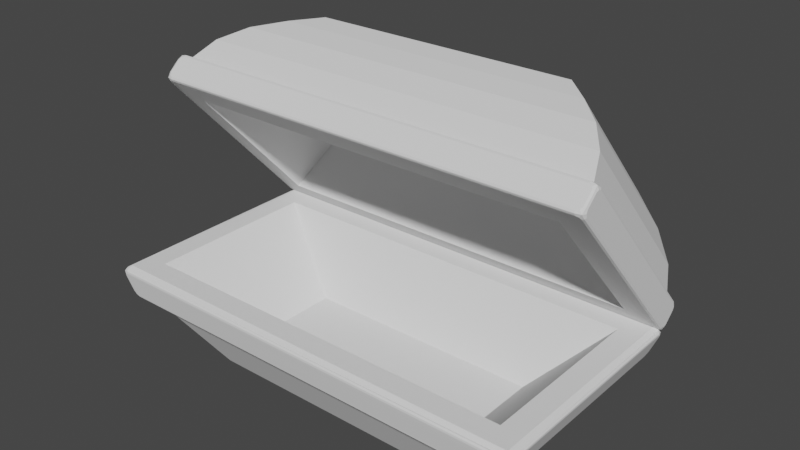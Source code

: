 # Source: LowPolyRunedTresureChest.blend  (saved by Blender 3.3.6; exported with 4.5.12 LTS)
import bpy
from mathutils import Matrix  # noqa: F401  (used for matrix-valued properties, if any)

bpy.ops.wm.read_factory_settings(use_empty=True)
scene = bpy.context.scene
scene.name = 'Scene'

# ---- collections
col_collection = bpy.data.collections.new('Collection'); scene.collection.children.link(col_collection)

# ---- world
world_world = bpy.data.worlds.new('World'); scene.world = world_world
world_world.use_nodes = True; world_world.node_tree.nodes.clear()
_N = world_world.node_tree.nodes; _L = world_world.node_tree.links
n0 = _N.new('ShaderNodeOutputWorld'); n0.name = 'World Output'; n0.location = (300, 300)
n1 = _N.new('ShaderNodeBackground'); n1.name = 'Background'; n1.location = (10, 300)
n1.inputs[0].default_value = (0.05088, 0.05088, 0.05088, 1.0)
_L.new(n1.outputs[0], n0.inputs[0])
n0.is_active_output = True
world_world.color = (0.05088, 0.05088, 0.05088)
world_world.use_sun_shadow = False
world_world.sun_shadow_jitter_overblur = 0.0

# ---- meshes
me_cube_003 = bpy.data.meshes.new('Cube.003')
me_cube_003.from_pydata([(0.7474, -1.244, 2.843), (0.7474, 1.244, 2.843), (1.59, -1.244, 1.915), (1.59, 1.244, 1.915), (-0.2109, -1.799, 2.216), (-0.1516, -1.999, 2.54), (0.06895, -1.904, 2.676), (0.3025, -1.725, 2.766), (0.5341, -1.486, 2.814), (0.5341, 1.486, 2.814), (0.3025, 1.725, 2.766), (0.06895, 1.904, 2.676), (-0.1516, 1.999, 2.54), (-0.2109, 1.799, 2.216), (1.541, 1.486, 1.706), (1.471, 1.725, 1.48), (1.359, 1.904, 1.256), (1.202, 1.999, 1.05), (0.874, 1.799, 1.022), (1.541, -1.486, 1.706), (1.471, -1.725, 1.48), (1.359, -1.904, 1.256), (1.202, -1.999, 1.05), (0.874, -1.799, 1.022), (1.008, -1.999, 0.8737), (-0.3454, -1.999, 2.364), (1.008, 1.999, 0.8737), (-0.3454, 1.999, 2.364), (1.205, -1.622, 1.43), (0.2273, -1.622, 2.507), (1.205, 1.622, 1.43), (0.2273, 1.622, 2.507), (1.375, -1.106, 1.897), (0.7086, -1.106, 2.631), (1.375, 1.106, 1.897), (0.7086, 1.106, 2.631), (-0.3438, -2.044, 2.461), (-0.3734, -2.004, 2.434), (-0.3752, -2.004, 2.397), (-0.3483, -2.044, 2.368), (-0.3288, -2.07, 2.385), (-0.3261, -2.07, 2.442), (-0.3648, -2.032, 2.442), (-0.3701, -2.054, 2.416), (-0.382, -2.004, 2.416), (-0.3673, -2.032, 2.389), (-0.3426, -2.062, 2.373), (-0.3391, -2.07, 2.414), (-0.3386, -2.062, 2.456), (-0.2186, -2.004, 2.575), (-0.2482, -2.044, 2.548), (-0.2305, -2.07, 2.529), (-0.174, -2.07, 2.526), (-0.1545, -2.044, 2.544), (-0.1814, -2.004, 2.573), (-0.2273, -2.032, 2.567), (-0.2002, -2.054, 2.57), (-0.243, -2.062, 2.542), (-0.2017, -2.07, 2.539), (-0.1602, -2.062, 2.538), (-0.1735, -2.032, 2.565), (-0.1996, -2.004, 2.582), (-0.2482, 2.044, 2.548), (-0.2186, 2.004, 2.575), (-0.1814, 2.004, 2.573), (-0.1545, 2.044, 2.544), (-0.174, 2.07, 2.526), (-0.2305, 2.07, 2.529), (-0.2273, 2.032, 2.567), (-0.2002, 2.054, 2.57), (-0.1996, 2.004, 2.582), (-0.1735, 2.032, 2.565), (-0.1602, 2.062, 2.538), (-0.2017, 2.07, 2.539), (-0.243, 2.062, 2.542), (-0.3734, 2.004, 2.434), (-0.3438, 2.044, 2.461), (-0.3261, 2.07, 2.442), (-0.3288, 2.07, 2.385), (-0.3483, 2.044, 2.368), (-0.3752, 2.004, 2.397), (-0.3648, 2.032, 2.442), (-0.3701, 2.054, 2.416), (-0.3386, 2.062, 2.456), (-0.3391, 2.07, 2.414), (-0.3426, 2.062, 2.373), (-0.3673, 2.032, 2.389), (-0.382, 2.004, 2.416), (1.183, 2.07, 0.9723), (1.186, 2.07, 1.029), (1.205, 2.044, 1.047), (1.232, 2.004, 1.017), (1.23, 2.004, 0.9796), (1.201, 2.044, 0.9527), (1.196, 2.07, 1.0), (1.227, 2.054, 0.9985), (1.2, 2.062, 1.041), (1.224, 2.032, 1.026), (1.239, 2.004, 0.9979), (1.222, 2.032, 0.9718), (1.196, 2.062, 0.9585), (1.031, 2.07, 0.8882), (1.087, 2.07, 0.8855), (1.105, 2.044, 0.8659), (1.076, 2.004, 0.8391), (1.038, 2.004, 0.8408), (1.011, 2.044, 0.8705), (1.059, 2.07, 0.8751), (1.057, 2.054, 0.8442), (1.1, 2.062, 0.8717), (1.084, 2.032, 0.8469), (1.057, 2.004, 0.8322), (1.03, 2.032, 0.8495), (1.017, 2.062, 0.8756), (1.201, -2.044, 0.9527), (1.23, -2.004, 0.9796), (1.232, -2.004, 1.017), (1.205, -2.044, 1.047), (1.186, -2.07, 1.029), (1.183, -2.07, 0.9723), (1.222, -2.032, 0.9718), (1.227, -2.054, 0.9985), (1.239, -2.004, 0.9979), (1.224, -2.032, 1.026), (1.2, -2.062, 1.041), (1.196, -2.07, 1.0), (1.196, -2.062, 0.9585), (1.076, -2.004, 0.8391), (1.105, -2.044, 0.8659), (1.087, -2.07, 0.8855), (1.031, -2.07, 0.8882), (1.011, -2.044, 0.8705), (1.038, -2.004, 0.8408), (1.084, -2.032, 0.8469), (1.057, -2.054, 0.8442), (1.1, -2.062, 0.8717), (1.059, -2.07, 0.8751), (1.017, -2.062, 0.8756), (1.03, -2.032, 0.8495), (1.057, -2.004, 0.8322), (1.012, 1.165, 0.9066), (1.086, 1.165, 0.9741), (1.079, 1.165, 0.8328), (1.153, 1.165, 0.9002), (1.012, 0.7856, 0.9066), (1.086, 0.7856, 0.9741), (1.079, 0.7856, 0.8328), (1.153, 0.7856, 0.9002), (1.051, -0.7776, 0.8894), (1.124, -0.7776, 0.9569), (1.118, -0.7776, 0.8156), (1.192, -0.7776, 0.883), (1.051, -1.157, 0.8894), (1.124, -1.157, 0.9569), (1.118, -1.157, 0.8156), (1.192, -1.157, 0.883), (1.011, 1.165, 0.9056), (1.083, 1.165, 0.9749), (1.08, 1.165, 0.8335), (1.152, 1.165, 0.9027), (1.01, 0.7858, 0.9068), (1.083, 0.786, 0.976), (1.08, 0.7855, 0.8346), (1.152, 0.7857, 0.9038), (0.8364, -0.8042, 2.685), (1.177, -1.147, 2.31), (1.156, -0.7118, 2.333), (1.278, -0.521, 2.198), (1.44, -0.967, 2.02), (1.456, -0.857, 2.003), (1.244, -0.256, 2.236), (1.127, -0.6338, 2.365), (1.109, -0.9802, 2.385), (0.8676, -0.788, 2.65), (0.8431, -0.5952, 2.677), (0.8543, -0.01458, 2.665), (0.9046, -0.1693, 2.61), (1.07, -0.08952, 2.427), (1.12, 0.07766, 2.373), (1.33, 0.06318, 2.142), (1.416, -0.1887, 2.047), (1.332, 0.2214, 2.139), (1.071, 0.1696, 2.427), (1.018, 0.4322, 2.484), (0.8921, 0.459, 2.624), (0.8626, 0.3129, 2.656), (0.9364, 0.4035, 2.575), (1.034, 0.2589, 2.467), (1.04, -0.02471, 2.46), (0.9157, -0.09684, 2.597), (0.9481, 0.9326, 2.621), (0.9198, 0.8238, 2.653), (1.273, 0.5376, 2.263), (1.423, 0.5874, 2.098), (1.377, 0.8629, 2.15), (1.252, 0.8957, 2.287), (1.219, 0.777, 2.323), (1.215, 1.052, 2.327), (1.27, 0.9653, 2.267), (1.469, 0.9703, 2.048), (1.496, 0.4415, 2.018), (1.177, 0.4523, 2.369), (0.854, 0.8073, 2.725), (0.8765, 0.9637, 2.7), (0.8334, 1.052, 2.748), (1.03, 0.9813, 2.532), (0.8596, -0.809, 2.719), (1.213, -1.166, 2.329), (1.192, -0.7153, 2.352), (1.306, -0.5369, 2.227), (1.473, -0.9939, 2.044), (1.492, -0.8556, 2.022), (1.273, -0.2348, 2.263), (1.15, -0.6314, 2.399), (1.133, -0.9651, 2.418), (0.9029, -0.7819, 2.671), (0.869, -0.5152, 2.708), (0.8427, 0.067, 2.737), (0.9273, -0.1932, 2.644), (1.11, -0.1055, 2.443), (1.158, 0.05744, 2.391), (1.351, 0.04411, 2.178), (1.502, -0.3983, 2.011), (1.371, 0.2431, 2.156), (1.11, 0.1913, 2.443), (1.058, 0.4499, 2.5), (0.9123, 0.4809, 2.661), (0.8671, 0.2566, 2.71), (0.9652, 0.377, 2.603), (1.051, 0.2504, 2.508), (1.056, -0.01146, 2.502), (0.9481, -0.07416, 2.621), (0.8618, 0.9683, 2.657), (0.8398, 0.8161, 2.681), (1.152, 0.4729, 2.337), (1.452, 0.4627, 2.008), (1.426, 0.9493, 2.035), (1.234, 0.9444, 2.247), (1.2, 0.9981, 2.284), (1.202, 0.8767, 2.282), (1.214, 0.919, 2.269), (1.358, 0.8809, 2.11), (1.411, 0.5718, 2.052), (1.242, 0.5157, 2.238), (0.8728, 0.8143, 2.645), (0.9077, 0.9484, 2.606), (0.9546, 0.9764, 2.555), (0.8372, 1.019, 2.684)], [], [(8, 0, 1, 9), (9, 1, 3, 14), (14, 3, 2, 19), (19, 2, 0, 8), (3, 1, 204, 205, 190, 191, 192, 193, 194, 195, 196, 197, 198, 199, 200, 223, 222, 2), (25, 24, 138, 131, 39, 45), (22, 21, 6, 5), (21, 20, 7, 6), (20, 19, 8, 7), (24, 26, 112, 105, 132, 138), (17, 16, 21, 22), (16, 15, 20, 21), (15, 14, 19, 20), (104, 110, 103, 93, 99, 92, 115, 120, 114, 128, 133, 127), (12, 11, 16, 17), (11, 10, 15, 16), (10, 9, 14, 15), (78, 84, 77, 67, 73, 66, 89, 94, 88, 102, 107, 101), (5, 6, 11, 12), (6, 7, 10, 11), (7, 8, 9, 10), (4, 13, 31, 29), (4, 23, 24, 25), (23, 18, 26, 24), (18, 13, 27, 26), (13, 4, 25, 27), (31, 30, 34, 35), (18, 23, 28, 30), (13, 18, 30, 31), (23, 4, 29, 28), (32, 33, 35, 34), (28, 29, 33, 32), (29, 31, 35, 33), (30, 28, 32, 34), (27, 25, 45, 38, 80, 86), (17, 22, 123, 116, 91, 97), (12, 17, 97, 90, 65, 71), (130, 136, 129, 119, 125, 118, 52, 58, 51, 41, 47, 40), (26, 27, 86, 79, 106, 112), (5, 12, 71, 64, 54, 60), (22, 5, 60, 53, 117, 123), (36, 42, 43, 48), (37, 44, 43, 42), (38, 45, 43, 44), (39, 46, 43, 45), (40, 47, 43, 46), (41, 48, 43, 47), (49, 55, 56, 61), (50, 57, 56, 55), (51, 58, 56, 57), (52, 59, 56, 58), (53, 60, 56, 59), (54, 61, 56, 60), (62, 68, 69, 74), (63, 70, 69, 68), (64, 71, 69, 70), (65, 72, 69, 71), (66, 73, 69, 72), (67, 74, 69, 73), (75, 81, 82, 87), (76, 83, 82, 81), (77, 84, 82, 83), (78, 85, 82, 84), (79, 86, 82, 85), (80, 87, 82, 86), (88, 94, 95, 100), (89, 96, 95, 94), (90, 97, 95, 96), (91, 98, 95, 97), (92, 99, 95, 98), (93, 100, 95, 99), (101, 107, 108, 113), (102, 109, 108, 107), (103, 110, 108, 109), (104, 111, 108, 110), (105, 112, 108, 111), (106, 113, 108, 112), (114, 120, 121, 126), (115, 122, 121, 120), (116, 123, 121, 122), (117, 124, 121, 123), (118, 125, 121, 124), (119, 126, 121, 125), (127, 133, 134, 139), (128, 135, 134, 133), (129, 136, 134, 135), (130, 137, 134, 136), (131, 138, 134, 137), (132, 139, 134, 138), (41, 51, 57, 48), (48, 57, 50, 36), (67, 77, 83, 74), (74, 83, 76, 62), (93, 103, 109, 100), (100, 109, 102, 88), (119, 129, 135, 126), (126, 135, 128, 114), (130, 40, 46, 137), (137, 46, 39, 131), (117, 53, 59, 124), (124, 59, 52, 118), (104, 127, 139, 111), (111, 139, 132, 105), (91, 116, 122, 98), (98, 122, 115, 92), (78, 101, 113, 85), (85, 113, 106, 79), (65, 90, 96, 72), (72, 96, 89, 66), (37, 75, 87, 44), (44, 87, 80, 38), (54, 64, 70, 61), (61, 70, 63, 49), (37, 42, 36, 50, 55, 49, 63, 68, 62, 76, 81, 75), (140, 141, 143, 142), (142, 143, 147, 146), (146, 147, 145, 144), (144, 145, 141, 140), (142, 146, 144, 140), (147, 143, 141, 145), (148, 149, 151, 150), (150, 151, 155, 154), (154, 155, 153, 152), (152, 153, 149, 148), (150, 154, 152, 148), (155, 151, 149, 153), (156, 157, 159, 158), (158, 159, 163, 162), (162, 163, 161, 160), (160, 161, 157, 156), (158, 162, 160, 156), (163, 159, 157, 161), (2, 222, 221, 212, 211, 210, 209, 208, 207), (165, 166, 167, 168, 169, 170, 171, 172, 173, 174, 164), (206, 216, 215, 214, 213, 212, 221, 220, 219, 218, 217, 231, 230, 229, 228, 227, 226, 225, 224, 223, 200, 201, 202, 203, 204, 1, 0, 2, 207), (232, 233, 234, 235, 236, 237, 238, 239, 240, 241, 242, 243, 244, 245, 246, 247), (182, 183, 184, 185, 186, 187, 188, 189, 175, 176, 177, 178, 179, 180, 181), (165, 164, 206, 207), (166, 165, 207, 208), (167, 166, 208, 209), (168, 167, 209, 210), (169, 168, 210, 211), (170, 169, 211, 212), (171, 170, 212, 213), (172, 171, 213, 214), (173, 172, 214, 215), (174, 173, 215, 216), (164, 174, 216, 206), (176, 175, 217, 218), (177, 176, 218, 219), (178, 177, 219, 220), (179, 178, 220, 221), (180, 179, 221, 222), (181, 180, 222, 223), (182, 181, 223, 224), (183, 182, 224, 225), (184, 183, 225, 226), (185, 184, 226, 227), (186, 185, 227, 228), (187, 186, 228, 229), (188, 187, 229, 230), (189, 188, 230, 231), (175, 189, 231, 217), (203, 202, 233, 232), (202, 201, 234, 233), (201, 200, 235, 234), (200, 199, 236, 235), (199, 198, 237, 236), (198, 197, 238, 237), (197, 196, 239, 238), (196, 195, 240, 239), (195, 194, 241, 240), (194, 193, 242, 241), (193, 192, 243, 242), (192, 191, 244, 243), (191, 190, 245, 244), (190, 205, 246, 245), (205, 204, 247, 246), (204, 203, 232, 247)])
_uv = me_cube_003.uv_layers.new(name='UVMap')
_uv.uv.foreach_set('vector', [0.5972, 0.0, 0.625, 0.0, 0.625, 0.25, 0.5972, 0.25, 0.5972, 0.25, 0.625, 0.25, 0.625, 0.5, 0.5972, 0.5, 0.5972, 0.5, 0.625, 0.5, 0.625, 0.75, 0.5972, 0.75, 0.5972, 0.75, 0.625, 0.75, 0.625, 1.0, 0.5972, 1.0, 0.625, 0.5, 0.875, 0.5, 0.8515, 0.5152, 0.7933, 0.5223, 0.8174, 0.5272, 0.8258, 0.5381, 0.7209, 0.5669, 0.6764, 0.5618, 0.6903, 0.5342, 0.7272, 0.5309, 0.737, 0.5428, 0.7381, 0.5152, 0.7221, 0.5239, 0.663, 0.5234, 0.6548, 0.5765, 0.6921, 0.5964, 0.6531, 0.6609, 0.625, 0.75, 0.4861, 0.0, 0.4861, 0.75, 0.4861, 0.75, 0.4861, 0.7359, 0.4861, 0.01406, 0.4861, 0.0, 0.5139, 0.75, 0.5417, 0.75, 0.5417, 1.0, 0.5139, 1.0, 0.5417, 0.75, 0.5694, 0.75, 0.5694, 1.0, 0.5417, 1.0, 0.5694, 0.75, 0.5972, 0.75, 0.5972, 1.0, 0.5694, 1.0, 0.4861, 0.75, 0.4861, 0.5, 0.4861, 0.5, 0.4861, 0.5024, 0.4861, 0.7476, 0.4861, 0.75, 0.5139, 0.5, 0.5417, 0.5, 0.5417, 0.75, 0.5139, 0.75, 0.5417, 0.5, 0.5694, 0.5, 0.5694, 0.75, 0.5417, 0.75, 0.5694, 0.5, 0.5972, 0.5, 0.5972, 0.75, 0.5694, 0.75, 0.4889, 0.504, 0.4902, 0.5023, 0.4932, 0.5016, 0.5068, 0.5016, 0.5098, 0.5023, 0.5111, 0.504, 0.5111, 0.746, 0.5098, 0.7477, 0.5068, 0.7484, 0.4932, 0.7484, 0.4902, 0.7477, 0.4889, 0.746, 0.5139, 0.25, 0.5417, 0.25, 0.5417, 0.5, 0.5139, 0.5, 0.5417, 0.25, 0.5694, 0.25, 0.5694, 0.5, 0.5417, 0.5, 0.5694, 0.25, 0.5972, 0.25, 0.5972, 0.5, 0.5694, 0.5, 0.4889, 0.2577, 0.4902, 0.2544, 0.4932, 0.2531, 0.5068, 0.2531, 0.5098, 0.2544, 0.5111, 0.2577, 0.5111, 0.4923, 0.5098, 0.4956, 0.5068, 0.4969, 0.4932, 0.4969, 0.4902, 0.4956, 0.4889, 0.4923, 0.5139, 0.0, 0.5417, 0.0, 0.5417, 0.25, 0.5139, 0.25, 0.5417, 0.0, 0.5694, 0.0, 0.5694, 0.25, 0.5417, 0.25, 0.5694, 0.0, 0.5972, 0.0, 0.5972, 0.25, 0.5694, 0.25, 0.4861, 0.08053, 0.4861, 0.2688, 0.4861, 0.2688, 0.4861, 0.08053, 0.4861, 0.08053, 0.4861, 0.6695, 0.4861, 0.75, 0.4861, 0.0, 0.4861, 0.6695, 0.4861, 0.4812, 0.4861, 0.5, 0.4861, 0.75, 0.4861, 0.4812, 0.4861, 0.2688, 0.4861, 0.25, 0.4861, 0.5, 0.4861, 0.2688, 0.4861, 0.08053, 0.4861, 0.0, 0.4861, 0.25, 0.4861, 0.2688, 0.4861, 0.4812, 0.4861, 0.4812, 0.4861, 0.2688, 0.4861, 0.4812, 0.4861, 0.6695, 0.4861, 0.6695, 0.4861, 0.4812, 0.4861, 0.2688, 0.4861, 0.4812, 0.4861, 0.4812, 0.4861, 0.2688, 0.4861, 0.6695, 0.4861, 0.08053, 0.4861, 0.08053, 0.4861, 0.6695, 0.4861, 0.6695, 0.4861, 0.08053, 0.4861, 0.2688, 0.4861, 0.4812, 0.4861, 0.6695, 0.4861, 0.08053, 0.4861, 0.08053, 0.4861, 0.6695, 0.4861, 0.08053, 0.4861, 0.2688, 0.4861, 0.2688, 0.4861, 0.08053, 0.4861, 0.4812, 0.4861, 0.6695, 0.4861, 0.6695, 0.4861, 0.4812, 0.4861, 0.25, 0.4861, 0.0, 0.4861, 0.0, 0.4861, 0.002428, 0.4861, 0.2476, 0.4861, 0.25, 0.5139, 0.5, 0.5139, 0.75, 0.5139, 0.75, 0.5139, 0.7476, 0.5139, 0.5024, 0.5139, 0.5, 0.5139, 0.25, 0.5139, 0.5, 0.5139, 0.5, 0.5139, 0.4953, 0.5139, 0.2547, 0.5139, 0.25, 0.4889, 0.7577, 0.4902, 0.7544, 0.4932, 0.7531, 0.5068, 0.7531, 0.5098, 0.7544, 0.5111, 0.7577, 0.5111, 0.9923, 0.5098, 0.9956, 0.5068, 0.9969, 0.4932, 0.9969, 0.4902, 0.9956, 0.4889, 0.9923, 0.4861, 0.5, 0.4861, 0.25, 0.4861, 0.25, 0.4861, 0.2547, 0.4861, 0.4953, 0.4861, 0.5, 0.5139, 0.0, 0.5139, 0.25, 0.5139, 0.25, 0.5139, 0.2476, 0.5139, 0.002428, 0.5139, 0.0, 0.5139, 0.75, 0.5139, 1.0, 0.5139, 1.0, 0.5139, 0.9953, 0.5139, 0.7547, 0.5139, 0.75, 0.4932, 1.0, 0.4902, 1.0, 0.4878, 1.0, 0.4932, 1.0, 0.4889, 0.004008, 0.4861, 0.004008, 0.4861, 0.0009778, 0.4902, 0.0023, 0.4861, 0.004008, 0.4861, 0.0023, 0.4861, 0.0009778, 0.4861, 0.004008, 0.4861, 0.01406, 0.4861, 0.0231, 0.4861, 0.005636, 0.4861, 0.0, 0.4861, 0.0231, 0.4861, 0.01325, 0.4861, 0.005636, 0.4861, 0.0231, 0.4932, 0.9969, 0.4932, 1.0, 0.4878, 1.0, 0.4902, 0.9956, 0.5139, 0.004008, 0.5139, 0.0023, 0.5139, 0.0009778, 0.5139, 0.004008, 0.5068, 0.001592, 0.5068, 0.0, 0.5122, 0.0, 0.5098, 0.0023, 0.5068, 0.0, 0.5098, 0.0, 0.5122, 0.0, 0.5068, 0.0, 0.5111, 0.9923, 0.5139, 0.9923, 0.5139, 0.9981, 0.5098, 0.9956, 0.5139, 0.9923, 0.5139, 0.9956, 0.5139, 0.9981, 0.5139, 0.9923, 0.5139, 0.002428, 0.5139, 0.004008, 0.5139, 0.0009778, 0.5139, 0.0, 0.5068, 0.25, 0.5098, 0.25, 0.5133, 0.2503, 0.5068, 0.25, 0.5111, 0.246, 0.5139, 0.246, 0.5133, 0.2503, 0.5098, 0.2477, 0.5139, 0.246, 0.5139, 0.2477, 0.5133, 0.2503, 0.5139, 0.246, 0.5139, 0.2547, 0.5139, 0.2577, 0.5133, 0.2503, 0.5139, 0.25, 0.5139, 0.2577, 0.5139, 0.2544, 0.5133, 0.2503, 0.5139, 0.2577, 0.5068, 0.2531, 0.5068, 0.25, 0.5133, 0.2503, 0.5098, 0.2544, 0.4861, 0.246, 0.4861, 0.2477, 0.4867, 0.2503, 0.4861, 0.246, 0.4932, 0.2484, 0.4932, 0.25, 0.4867, 0.2503, 0.4902, 0.2477, 0.4932, 0.25, 0.4902, 0.25, 0.4867, 0.2503, 0.4932, 0.25, 0.4889, 0.2577, 0.4861, 0.2577, 0.4867, 0.2503, 0.4902, 0.2544, 0.4861, 0.2577, 0.4861, 0.2544, 0.4867, 0.2503, 0.4861, 0.2577, 0.4861, 0.2476, 0.4861, 0.246, 0.4867, 0.2503, 0.4861, 0.25, 0.5068, 0.5, 0.5098, 0.5, 0.5133, 0.4997, 0.5068, 0.5, 0.5111, 0.4923, 0.5139, 0.4923, 0.5133, 0.4997, 0.5098, 0.4956, 0.5139, 0.4923, 0.5139, 0.4956, 0.5133, 0.4997, 0.5139, 0.4923, 0.5139, 0.5024, 0.5139, 0.504, 0.5133, 0.4997, 0.5139, 0.5, 0.5139, 0.504, 0.5139, 0.5023, 0.5133, 0.4997, 0.5139, 0.504, 0.5068, 0.5016, 0.5068, 0.5, 0.5133, 0.4997, 0.5098, 0.5023, 0.4861, 0.4923, 0.4861, 0.4956, 0.4867, 0.4997, 0.4861, 0.4923, 0.4932, 0.4969, 0.4932, 0.5, 0.4867, 0.4997, 0.4902, 0.4956, 0.4932, 0.5, 0.4902, 0.5, 0.4867, 0.4997, 0.4932, 0.5, 0.4889, 0.504, 0.4861, 0.504, 0.4867, 0.4997, 0.4902, 0.5023, 0.4861, 0.504, 0.4861, 0.5023, 0.4867, 0.4997, 0.4861, 0.504, 0.4861, 0.4953, 0.4861, 0.4923, 0.4867, 0.4997, 0.4861, 0.5, 0.5068, 0.75, 0.5098, 0.75, 0.5133, 0.7503, 0.5068, 0.75, 0.5111, 0.746, 0.5139, 0.746, 0.5133, 0.7503, 0.5098, 0.7477, 0.5139, 0.746, 0.5139, 0.7477, 0.5133, 0.7503, 0.5139, 0.746, 0.5139, 0.7547, 0.5139, 0.7577, 0.5133, 0.7503, 0.5139, 0.75, 0.5139, 0.7577, 0.5139, 0.7544, 0.5133, 0.7503, 0.5139, 0.7577, 0.5068, 0.7531, 0.5068, 0.75, 0.5133, 0.7503, 0.5098, 0.7544, 0.4861, 0.746, 0.4861, 0.7477, 0.4867, 0.7503, 0.4861, 0.746, 0.4932, 0.7484, 0.4932, 0.75, 0.4867, 0.7503, 0.4902, 0.7477, 0.4932, 0.75, 0.4902, 0.75, 0.4867, 0.7503, 0.4932, 0.75, 0.4889, 0.7577, 0.4861, 0.7577, 0.4867, 0.7503, 0.4902, 0.7544, 0.4861, 0.7577, 0.4861, 0.7544, 0.4867, 0.7503, 0.4861, 0.7577, 0.4861, 0.7476, 0.4861, 0.746, 0.4867, 0.7503, 0.4861, 0.75, 0.4932, 0.9969, 0.5068, 0.9969, 0.5068, 1.0, 0.4932, 1.0, 0.4932, 0.0, 0.5068, 0.0, 0.5068, 0.001592, 0.4932, 0.001592, 0.5068, 0.2531, 0.4932, 0.2531, 0.4932, 0.25, 0.5068, 0.25, 0.5068, 0.25, 0.4932, 0.25, 0.4932, 0.2484, 0.5068, 0.2484, 0.5068, 0.5016, 0.4932, 0.5016, 0.4932, 0.5, 0.5068, 0.5, 0.5068, 0.5, 0.4932, 0.5, 0.4932, 0.4969, 0.5068, 0.4969, 0.5068, 0.7531, 0.4932, 0.7531, 0.4932, 0.75, 0.5068, 0.75, 0.5068, 0.75, 0.4932, 0.75, 0.4932, 0.7484, 0.5068, 0.7484, 0.4889, 0.7577, 0.4889, 0.9923, 0.4861, 0.9923, 0.4861, 0.7577, 0.4861, 0.7269, 0.4861, 0.0231, 0.4861, 0.01406, 0.4861, 0.7359, 0.5139, 0.7547, 0.5139, 0.9953, 0.5139, 0.9923, 0.5139, 0.7577, 0.5139, 0.7577, 0.5139, 0.9923, 0.5111, 0.9923, 0.5111, 0.7577, 0.4889, 0.504, 0.4889, 0.746, 0.4861, 0.746, 0.4861, 0.504, 0.4861, 0.504, 0.4861, 0.746, 0.4861, 0.7476, 0.4861, 0.5024, 0.5139, 0.5024, 0.5139, 0.7476, 0.5139, 0.746, 0.5139, 0.504, 0.5139, 0.504, 0.5139, 0.746, 0.5111, 0.746, 0.5111, 0.504, 0.4889, 0.2577, 0.4889, 0.4923, 0.4861, 0.4923, 0.4861, 0.2577, 0.4861, 0.2577, 0.4861, 0.4923, 0.4861, 0.4953, 0.4861, 0.2547, 0.5139, 0.2547, 0.5139, 0.4953, 0.5139, 0.4923, 0.5139, 0.2577, 0.5139, 0.2577, 0.5139, 0.4923, 0.5111, 0.4923, 0.5111, 0.2577, 0.4889, 0.004008, 0.4889, 0.246, 0.4861, 0.246, 0.4861, 0.004008, 0.4861, 0.004008, 0.4861, 0.246, 0.4861, 0.2476, 0.4861, 0.002428, 0.5139, 0.002428, 0.5139, 0.2476, 0.5139, 0.246, 0.5139, 0.004008, 0.5139, 0.004008, 0.5139, 0.246, 0.5111, 0.246, 0.5111, 0.004008, 0.4889, 0.004008, 0.4902, 0.0023, 0.4932, 0.001592, 0.5068, 0.001592, 0.5098, 0.0023, 0.5111, 0.004008, 0.5111, 0.246, 0.5098, 0.2477, 0.5068, 0.2484, 0.4932, 0.2484, 0.4902, 0.2477, 0.4889, 0.246, 0.375, 0.0, 0.625, 0.0, 0.625, 0.25, 0.375, 0.25, 0.375, 0.25, 0.625, 0.25, 0.625, 0.5, 0.375, 0.5, 0.375, 0.5, 0.625, 0.5, 0.625, 0.75, 0.375, 0.75, 0.375, 0.75, 0.625, 0.75, 0.625, 1.0, 0.375, 1.0, 0.125, 0.5, 0.375, 0.5, 0.375, 0.75, 0.125, 0.75, 0.625, 0.5, 0.875, 0.5, 0.875, 0.75, 0.625, 0.75, 0.375, 0.0, 0.625, 0.0, 0.625, 0.25, 0.375, 0.25, 0.375, 0.25, 0.625, 0.25, 0.625, 0.5, 0.375, 0.5, 0.375, 0.5, 0.625, 0.5, 0.625, 0.75, 0.375, 0.75, 0.375, 0.75, 0.625, 0.75, 0.625, 1.0, 0.375, 1.0, 0.125, 0.5, 0.375, 0.5, 0.375, 0.75, 0.125, 0.75, 0.625, 0.5, 0.875, 0.5, 0.875, 0.75, 0.625, 0.75, 0.375, 0.0, 0.625, 0.0, 0.625, 0.25, 0.375, 0.25, 0.375, 0.25, 0.625, 0.25, 0.625, 0.5, 0.375, 0.5, 0.375, 0.5, 0.625, 0.5, 0.625, 0.75, 0.375, 0.75, 0.375, 0.75, 0.625, 0.75, 0.625, 1.0, 0.375, 1.0, 0.125, 0.5, 0.375, 0.5, 0.375, 0.75, 0.125, 0.75, 0.625, 0.5, 0.875, 0.5, 0.875, 0.75, 0.625, 0.75, 0.625, 0.75, 0.6531, 0.6609, 0.6979, 0.6164, 0.7209, 0.6444, 0.656, 0.7068, 0.6618, 0.7207, 0.7111, 0.6748, 0.745, 0.6927, 0.7387, 0.7379, 0.7408, 0.7361, 0.7469, 0.6924, 0.7107, 0.6732, 0.6626, 0.718, 0.658, 0.7069, 0.7208, 0.6466, 0.7557, 0.6845, 0.761, 0.7193, 0.8325, 0.7, 0.8398, 0.6806, 0.8418, 0.7016, 0.8437, 0.7021, 0.8409, 0.6726, 0.8309, 0.6994, 0.7626, 0.7178, 0.7575, 0.6843, 0.7209, 0.6444, 0.6979, 0.6164, 0.7553, 0.6151, 0.7695, 0.6315, 0.8236, 0.6403, 0.8487, 0.6141, 0.8174, 0.6283, 0.7853, 0.622, 0.787, 0.5957, 0.8124, 0.583, 0.8415, 0.5951, 0.8281, 0.5726, 0.7848, 0.5757, 0.7695, 0.6016, 0.6921, 0.5964, 0.6548, 0.5765, 0.7496, 0.5754, 0.8454, 0.5398, 0.8387, 0.5241, 0.8515, 0.5152, 0.875, 0.5, 0.875, 0.75, 0.625, 0.75, 0.7387, 0.7379, 0.8343, 0.5236, 0.8408, 0.5389, 0.7482, 0.5734, 0.6593, 0.5744, 0.6668, 0.5255, 0.7238, 0.526, 0.7338, 0.5206, 0.7333, 0.5328, 0.7298, 0.5285, 0.687, 0.5324, 0.6714, 0.5634, 0.7215, 0.569, 0.831, 0.5391, 0.8206, 0.5256, 0.8067, 0.5228, 0.8416, 0.5185, 0.7723, 0.6038, 0.7878, 0.5774, 0.8253, 0.5747, 0.834, 0.5894, 0.8121, 0.5803, 0.7832, 0.5949, 0.7813, 0.6233, 0.8183, 0.6306, 0.8365, 0.6223, 0.8216, 0.6379, 0.7724, 0.6298, 0.7578, 0.6131, 0.6954, 0.6145, 0.6699, 0.6398, 0.6948, 0.5986, 0.7408, 0.7361, 0.8418, 0.7016, 0.8437, 0.7021, 0.7387, 0.7379, 0.7469, 0.6924, 0.7408, 0.7361, 0.7387, 0.7379, 0.745, 0.6927, 0.7107, 0.6732, 0.7469, 0.6924, 0.745, 0.6927, 0.7111, 0.6748, 0.6626, 0.718, 0.7107, 0.6732, 0.7111, 0.6748, 0.6618, 0.7207, 0.658, 0.7069, 0.6626, 0.718, 0.6618, 0.7207, 0.656, 0.7068, 0.7208, 0.6466, 0.658, 0.7069, 0.656, 0.7068, 0.7209, 0.6444, 0.7557, 0.6845, 0.7208, 0.6466, 0.7209, 0.6444, 0.7575, 0.6843, 0.761, 0.7193, 0.7557, 0.6845, 0.7575, 0.6843, 0.7626, 0.7178, 0.8325, 0.7, 0.761, 0.7193, 0.7626, 0.7178, 0.8309, 0.6994, 0.8398, 0.6806, 0.8325, 0.7, 0.8309, 0.6994, 0.8409, 0.6726, 0.8418, 0.7016, 0.8398, 0.6806, 0.8409, 0.6726, 0.8437, 0.7021, 0.8216, 0.6379, 0.8365, 0.6223, 0.8487, 0.6141, 0.8236, 0.6403, 0.7724, 0.6298, 0.8216, 0.6379, 0.8236, 0.6403, 0.7695, 0.6315, 0.7578, 0.6131, 0.7724, 0.6298, 0.7695, 0.6315, 0.7553, 0.6151, 0.6954, 0.6145, 0.7578, 0.6131, 0.7553, 0.6151, 0.6979, 0.6164, 0.6699, 0.6398, 0.6954, 0.6145, 0.6979, 0.6164, 0.6531, 0.6609, 0.6948, 0.5986, 0.6699, 0.6398, 0.6531, 0.6609, 0.6921, 0.5964, 0.7723, 0.6038, 0.6948, 0.5986, 0.6921, 0.5964, 0.7695, 0.6016, 0.7878, 0.5774, 0.7723, 0.6038, 0.7695, 0.6016, 0.7848, 0.5757, 0.8253, 0.5747, 0.7878, 0.5774, 0.7848, 0.5757, 0.8281, 0.5726, 0.834, 0.5894, 0.8253, 0.5747, 0.8281, 0.5726, 0.8415, 0.5951, 0.8121, 0.5803, 0.834, 0.5894, 0.8415, 0.5951, 0.8124, 0.583, 0.7832, 0.5949, 0.8121, 0.5803, 0.8124, 0.583, 0.787, 0.5957, 0.7813, 0.6233, 0.7832, 0.5949, 0.787, 0.5957, 0.7853, 0.622, 0.8183, 0.6306, 0.7813, 0.6233, 0.7853, 0.622, 0.8174, 0.6283, 0.8365, 0.6223, 0.8183, 0.6306, 0.8174, 0.6283, 0.8487, 0.6141, 0.8387, 0.5241, 0.8454, 0.5398, 0.8408, 0.5389, 0.8343, 0.5236, 0.8454, 0.5398, 0.7496, 0.5754, 0.7482, 0.5734, 0.8408, 0.5389, 0.7496, 0.5754, 0.6548, 0.5765, 0.6593, 0.5744, 0.7482, 0.5734, 0.6548, 0.5765, 0.663, 0.5234, 0.6668, 0.5255, 0.6593, 0.5744, 0.663, 0.5234, 0.7221, 0.5239, 0.7238, 0.526, 0.6668, 0.5255, 0.7221, 0.5239, 0.7381, 0.5152, 0.7338, 0.5206, 0.7238, 0.526, 0.7381, 0.5152, 0.737, 0.5428, 0.7333, 0.5328, 0.7338, 0.5206, 0.737, 0.5428, 0.7272, 0.5309, 0.7298, 0.5285, 0.7333, 0.5328, 0.7272, 0.5309, 0.6903, 0.5342, 0.687, 0.5324, 0.7298, 0.5285, 0.6903, 0.5342, 0.6764, 0.5618, 0.6714, 0.5634, 0.687, 0.5324, 0.6764, 0.5618, 0.7209, 0.5669, 0.7215, 0.569, 0.6714, 0.5634, 0.7209, 0.5669, 0.8258, 0.5381, 0.831, 0.5391, 0.7215, 0.569, 0.8258, 0.5381, 0.8174, 0.5272, 0.8206, 0.5256, 0.831, 0.5391, 0.8174, 0.5272, 0.7933, 0.5223, 0.8067, 0.5228, 0.8206, 0.5256, 0.7933, 0.5223, 0.8515, 0.5152, 0.8416, 0.5185, 0.8067, 0.5228, 0.8515, 0.5152, 0.8387, 0.5241, 0.8343, 0.5236, 0.8416, 0.5185])
me_cube_003.update()
me_cube_004 = bpy.data.meshes.new('Cube.004')
me_cube_004.from_pydata([(0.6266, 1.244, 1.192e-07), (-0.6266, -1.244, 1.192e-07), (-0.959, -1.904, 0.6146), (-0.959, 1.904, 0.6146), (-0.6266, 1.244, 1.192e-07), (0.959, 1.904, 0.6146), (0.959, -1.904, 0.6146), (0.6266, -1.244, 1.192e-07), (1.007, -1.999, 0.8691), (-1.007, -1.999, 0.8691), (1.007, 1.999, 0.8691), (-1.007, 1.999, 0.8691), (0.8069, 1.799, 0.8691), (0.8069, -1.799, 0.8691), (-0.8069, -1.799, 0.8691), (-0.8069, 1.799, 0.8691), (0.5076, 1.132, 0.1691), (-0.5076, -1.132, 0.1691), (-0.5076, 1.132, 0.1691), (0.5076, -1.132, 0.1691), (-1.038, -1.967, 0.635), (-1.033, -1.912, 0.5983), (-1.011, -1.909, 0.5882), (-0.9707, -1.949, 0.5882), (-0.9723, -1.973, 0.5971), (-1.018, -1.988, 0.6338), (-1.034, -1.945, 0.6091), (-1.018, -1.957, 0.5931), (-1.025, -1.911, 0.5872), (-0.999, -1.937, 0.5882), (-0.9715, -1.963, 0.5868), (-1.002, -1.977, 0.6079), (-1.032, -1.981, 0.6323), (-1.066, -1.998, 0.812), (-1.061, -2.023, 0.7753), (-1.041, -2.046, 0.7765), (-1.006, -2.06, 0.8132), (-1.013, -2.05, 0.8417), (-1.053, -2.01, 0.8417), (-1.065, -2.022, 0.8012), (-1.054, -2.049, 0.8203), (-1.054, -2.038, 0.7738), (-1.033, -2.056, 0.8025), (-1.01, -2.06, 0.8292), (-1.041, -2.038, 0.8417), (-1.064, -2.004, 0.8289), (-1.061, 2.023, 0.7753), (-1.066, 1.998, 0.812), (-1.053, 2.01, 0.8417), (-1.013, 2.05, 0.8417), (-1.006, 2.06, 0.8132), (-1.041, 2.046, 0.7765), (-1.065, 2.022, 0.8012), (-1.054, 2.049, 0.8203), (-1.064, 2.004, 0.8289), (-1.041, 2.038, 0.8417), (-1.01, 2.06, 0.8292), (-1.033, 2.056, 0.8025), (-1.054, 2.038, 0.7738), (-1.033, 1.912, 0.5983), (-1.038, 1.967, 0.635), (-1.018, 1.988, 0.6338), (-0.9723, 1.973, 0.5971), (-0.9707, 1.949, 0.5882), (-1.011, 1.909, 0.5882), (-1.034, 1.945, 0.6091), (-1.018, 1.957, 0.5931), (-1.032, 1.981, 0.6323), (-1.002, 1.977, 0.6079), (-0.9715, 1.963, 0.5868), (-0.999, 1.937, 0.5882), (-1.025, 1.911, 0.5872), (1.041, 2.046, 0.7765), (1.006, 2.06, 0.8132), (1.013, 2.05, 0.8417), (1.053, 2.01, 0.8417), (1.066, 1.998, 0.812), (1.061, 2.023, 0.7753), (1.033, 2.056, 0.8025), (1.054, 2.049, 0.8203), (1.01, 2.06, 0.8292), (1.041, 2.038, 0.8417), (1.064, 2.004, 0.8289), (1.065, 2.022, 0.8012), (1.054, 2.038, 0.7738), (0.9723, 1.973, 0.5971), (1.018, 1.988, 0.6338), (1.038, 1.967, 0.635), (1.033, 1.912, 0.5983), (1.011, 1.909, 0.5882), (0.9707, 1.949, 0.5882), (1.002, 1.977, 0.6079), (1.018, 1.957, 0.5931), (1.032, 1.981, 0.6323), (1.034, 1.945, 0.6091), (1.025, 1.911, 0.5872), (0.999, 1.937, 0.5882), (0.9715, 1.963, 0.5868), (1.061, -2.023, 0.7753), (1.066, -1.998, 0.812), (1.053, -2.01, 0.8417), (1.013, -2.05, 0.8417), (1.006, -2.06, 0.8132), (1.041, -2.046, 0.7765), (1.065, -2.022, 0.8012), (1.054, -2.049, 0.8203), (1.064, -2.004, 0.8289), (1.041, -2.038, 0.8417), (1.01, -2.06, 0.8292), (1.033, -2.056, 0.8025), (1.054, -2.038, 0.7738), (1.033, -1.912, 0.5983), (1.038, -1.967, 0.635), (1.018, -1.988, 0.6338), (0.9723, -1.973, 0.5971), (0.9707, -1.949, 0.5882), (1.011, -1.909, 0.5882), (1.034, -1.945, 0.6091), (1.018, -1.957, 0.5931), (1.032, -1.981, 0.6323), (1.002, -1.977, 0.6079), (0.9715, -1.963, 0.5868), (0.999, -1.937, 0.5882), (1.025, -1.911, 0.5872), (1.131, 1.175, 0.8161), (1.131, 0.7753, 0.8161), (1.117, 1.175, 0.7807), (1.117, 0.7753, 0.7807), (1.081, 1.175, 0.7661), (1.081, 0.7753, 0.7661), (1.046, 1.175, 0.7807), (1.046, 0.7753, 0.7807), (1.031, 1.175, 0.8161), (1.031, 0.7753, 0.8161), (1.046, 1.175, 0.8514), (1.046, 0.7753, 0.8514), (1.081, 1.175, 0.8661), (1.081, 0.7753, 0.8661), (1.117, 1.175, 0.8514), (1.117, 0.7753, 0.8514), (0.9544, 1.166, 0.6894), (0.9688, 1.165, 0.7883), (1.053, 1.168, 0.675), (1.068, 1.166, 0.7739), (0.9601, 0.7869, 0.6828), (0.9745, 0.7854, 0.7817), (1.059, 0.7887, 0.6684), (1.073, 0.7872, 0.7673), (1.17, -0.7673, 0.8331), (1.17, -1.167, 0.8331), (1.156, -0.7673, 0.7978), (1.156, -1.167, 0.7978), (1.12, -0.7673, 0.7831), (1.12, -1.167, 0.7831), (1.085, -0.7673, 0.7978), (1.085, -1.167, 0.7978), (1.07, -0.7673, 0.8331), (1.07, -1.167, 0.8331), (1.085, -0.7673, 0.8685), (1.085, -1.167, 0.8685), (1.12, -0.7673, 0.8831), (1.12, -1.167, 0.8831), (1.156, -0.7673, 0.8685), (1.156, -1.167, 0.8685), (0.9932, -0.7764, 0.7064), (1.008, -0.7779, 0.8054), (1.092, -0.7747, 0.692), (1.107, -0.7762, 0.791), (0.999, -1.156, 0.6998), (1.013, -1.157, 0.7988), (1.098, -1.154, 0.6854), (1.112, -1.155, 0.7844)], [], [(4, 0, 7, 1), (7, 6, 2, 1), (10, 8, 107, 100, 75, 81), (0, 5, 6, 7), (9, 11, 55, 48, 38, 44), (4, 3, 5, 0), (8, 9, 44, 37, 101, 107), (1, 2, 3, 4), (88, 94, 87, 77, 83, 76, 99, 104, 98, 112, 117, 111), (13, 14, 9, 8), (12, 13, 8, 10), (15, 12, 10, 11), (14, 15, 11, 9), (14, 13, 19, 17), (12, 15, 18, 16), (13, 12, 16, 19), (15, 14, 17, 18), (19, 16, 18, 17), (3, 2, 29, 22, 64, 70), (6, 5, 96, 89, 116, 122), (11, 10, 81, 74, 49, 55), (114, 120, 113, 103, 109, 102, 36, 42, 35, 25, 31, 24), (62, 68, 61, 51, 57, 50, 73, 78, 72, 86, 91, 85), (21, 26, 20, 34, 39, 33, 47, 52, 46, 60, 65, 59), (5, 3, 70, 63, 90, 96), (20, 26, 27, 32), (21, 28, 27, 26), (22, 29, 27, 28), (23, 30, 27, 29), (24, 31, 27, 30), (25, 32, 27, 31), (33, 39, 40, 45), (34, 41, 40, 39), (35, 42, 40, 41), (36, 43, 40, 42), (37, 44, 40, 43), (38, 45, 40, 44), (46, 52, 53, 58), (47, 54, 53, 52), (48, 55, 53, 54), (49, 56, 53, 55), (50, 57, 53, 56), (51, 58, 53, 57), (59, 65, 66, 71), (60, 67, 66, 65), (61, 68, 66, 67), (62, 69, 66, 68), (63, 70, 66, 69), (64, 71, 66, 70), (72, 78, 79, 84), (73, 80, 79, 78), (74, 81, 79, 80), (75, 82, 79, 81), (76, 83, 79, 82), (77, 84, 79, 83), (85, 91, 92, 97), (86, 93, 92, 91), (87, 94, 92, 93), (88, 95, 92, 94), (89, 96, 92, 95), (90, 97, 92, 96), (98, 104, 105, 110), (99, 106, 105, 104), (100, 107, 105, 106), (101, 108, 105, 107), (102, 109, 105, 108), (103, 110, 105, 109), (111, 117, 118, 123), (112, 119, 118, 117), (113, 120, 118, 119), (114, 121, 118, 120), (115, 122, 118, 121), (116, 123, 118, 122), (25, 35, 41, 32), (32, 41, 34, 20), (51, 61, 67, 58), (58, 67, 60, 46), (77, 87, 93, 84), (84, 93, 86, 72), (103, 113, 119, 110), (110, 119, 112, 98), (114, 24, 30, 121), (121, 30, 23, 115), (101, 37, 43, 108), (108, 43, 36, 102), (88, 111, 123, 95), (95, 123, 116, 89), (75, 100, 106, 82), (82, 106, 99, 76), (62, 85, 97, 69), (69, 97, 90, 63), (49, 74, 80, 56), (56, 80, 73, 50), (21, 59, 71, 28), (28, 71, 64, 22), (38, 48, 54, 45), (45, 54, 47, 33), (2, 6, 122, 115, 23, 29), (124, 125, 127, 126), (126, 127, 129, 128), (128, 129, 131, 130), (130, 131, 133, 132), (132, 133, 135, 134), (134, 135, 137, 136), (127, 125, 139, 137, 135, 133, 131, 129), (136, 137, 139, 138), (138, 139, 125, 124), (124, 126, 128, 130, 132, 134, 136, 138), (140, 141, 143, 142), (142, 143, 147, 146), (146, 147, 145, 144), (144, 145, 141, 140), (142, 146, 144, 140), (147, 143, 141, 145), (148, 149, 151, 150), (150, 151, 153, 152), (152, 153, 155, 154), (154, 155, 157, 156), (156, 157, 159, 158), (158, 159, 161, 160), (151, 149, 163, 161, 159, 157, 155, 153), (160, 161, 163, 162), (162, 163, 149, 148), (148, 150, 152, 154, 156, 158, 160, 162), (164, 165, 167, 166), (166, 167, 171, 170), (170, 171, 169, 168), (168, 169, 165, 164), (166, 170, 168, 164), (171, 167, 165, 169)])
_uv = me_cube_004.uv_layers.new(name='UVMap')
_uv.uv.foreach_set('vector', [0.125, 0.5, 0.375, 0.5, 0.375, 0.75, 0.125, 0.75, 0.375, 0.75, 0.4583, 0.75, 0.4583, 1.0, 0.375, 1.0, 0.4861, 0.5, 0.4861, 0.75, 0.4861, 0.7499, 0.4861, 0.7476, 0.4861, 0.5024, 0.4861, 0.5001, 0.375, 0.5, 0.4583, 0.5, 0.4583, 0.75, 0.375, 0.75, 0.4861, 0.0, 0.4861, 0.25, 0.4861, 0.2499, 0.4861, 0.2476, 0.4861, 0.002428, 0.4861, 0.0001382, 0.375, 0.25, 0.4583, 0.25, 0.4583, 0.5, 0.375, 0.5, 0.4861, 0.75, 0.4861, 0.0, 0.4861, 0.001222, 0.4861, 0.01414, 0.4861, 0.7359, 0.4861, 0.7488, 0.375, 0.0, 0.4583, 0.0, 0.4583, 0.25, 0.375, 0.25, 0.4605, 0.5039, 0.4617, 0.5021, 0.4645, 0.5013, 0.4799, 0.5013, 0.4828, 0.502, 0.4839, 0.5037, 0.4839, 0.7463, 0.4828, 0.748, 0.4799, 0.7487, 0.4645, 0.7487, 0.4617, 0.7479, 0.4605, 0.7461, 0.4861, 0.6695, 0.4861, 0.08053, 0.4861, 0.0, 0.4861, 0.75, 0.4861, 0.4812, 0.4861, 0.6695, 0.4861, 0.75, 0.4861, 0.5, 0.4861, 0.2688, 0.4861, 0.4812, 0.4861, 0.5, 0.4861, 0.25, 0.4861, 0.08053, 0.4861, 0.2688, 0.4861, 0.25, 0.4861, 0.0, 0.4861, 0.08053, 0.4861, 0.6695, 0.4861, 0.6695, 0.4861, 0.08053, 0.4861, 0.4812, 0.4861, 0.2688, 0.4861, 0.2688, 0.4861, 0.4812, 0.4861, 0.6695, 0.4861, 0.4812, 0.4861, 0.4812, 0.4861, 0.6695, 0.4861, 0.2688, 0.4861, 0.08053, 0.4861, 0.08053, 0.4861, 0.2688, 0.4861, 0.6695, 0.4861, 0.4812, 0.4861, 0.2688, 0.4861, 0.08053, 0.4583, 0.25, 0.4583, 0.0, 0.4583, 0.0002353, 0.4583, 0.002556, 0.4583, 0.2474, 0.4583, 0.2498, 0.4583, 0.75, 0.4583, 0.5, 0.4583, 0.5002, 0.4583, 0.5026, 0.4583, 0.7474, 0.4583, 0.7498, 0.4861, 0.25, 0.4861, 0.5, 0.4861, 0.4996, 0.4861, 0.4953, 0.4861, 0.2547, 0.4861, 0.2504, 0.4604, 0.7573, 0.4615, 0.7538, 0.4644, 0.7524, 0.4801, 0.7524, 0.4829, 0.7538, 0.4841, 0.7571, 0.4841, 0.9929, 0.4829, 0.9962, 0.4801, 0.9976, 0.4644, 0.9976, 0.4615, 0.9962, 0.4604, 0.9927, 0.4604, 0.2573, 0.4615, 0.2538, 0.4644, 0.2524, 0.4801, 0.2524, 0.4829, 0.2538, 0.4841, 0.2571, 0.4841, 0.4929, 0.4829, 0.4962, 0.4801, 0.4976, 0.4644, 0.4976, 0.4615, 0.4962, 0.4604, 0.4927, 0.4605, 0.003866, 0.4617, 0.002066, 0.4645, 0.001328, 0.4799, 0.00132, 0.4828, 0.00203, 0.4839, 0.00374, 0.4839, 0.2463, 0.4828, 0.248, 0.4799, 0.2487, 0.4645, 0.2487, 0.4617, 0.2479, 0.4605, 0.2461, 0.4583, 0.5, 0.4583, 0.25, 0.4583, 0.2502, 0.4583, 0.2549, 0.4583, 0.4951, 0.4583, 0.4998, 0.4637, 1.0, 0.4604, 1.0, 0.4592, 1.0, 0.4639, 1.0, 0.4605, 0.003866, 0.4583, 0.00349, 0.4583, 0.0005216, 0.4617, 0.002066, 0.459, 0.003731, 0.4588, 0.001892, 0.4583, 0.0005216, 0.4583, 0.00349, 0.4583, 0.9951, 0.4583, 0.9929, 0.4583, 0.9986, 0.4583, 0.9998, 0.4583, 0.9934, 0.4583, 0.9972, 0.4583, 0.9986, 0.4583, 0.9929, 0.4644, 0.9976, 0.4639, 1.0, 0.4592, 1.0, 0.4615, 0.9962, 0.4861, 0.004615, 0.4861, 0.003394, 0.4861, 0.001164, 0.4861, 0.003856, 0.4799, 0.00132, 0.4794, 0.0, 0.4841, 0.0, 0.4828, 0.00203, 0.4797, -7.731e-05, 0.4824, -0.0001222, 0.4841, 0.0, 0.4794, 0.0, 0.4841, 0.9929, 0.4861, 0.993, 0.4861, 0.9982, 0.4829, 0.9962, 0.4864, 0.9933, 0.4859, 0.9967, 0.4861, 0.9982, 0.4861, 0.993, 0.4861, 0.002428, 0.4861, 0.003856, 0.4861, 0.001164, 0.4861, 0.0001382, 0.4791, 0.2499, 0.4815, 0.2498, 0.4854, 0.2502, 0.4794, 0.25, 0.4839, 0.2463, 0.4861, 0.2461, 0.4854, 0.2502, 0.4828, 0.248, 0.4869, 0.2463, 0.4867, 0.2481, 0.4854, 0.2502, 0.4861, 0.2461, 0.4861, 0.2547, 0.4861, 0.257, 0.4854, 0.2502, 0.4861, 0.2504, 0.4861, 0.2576, 0.4861, 0.2546, 0.4854, 0.2502, 0.4861, 0.257, 0.4801, 0.2524, 0.4794, 0.25, 0.4854, 0.2502, 0.4829, 0.2538, 0.4583, 0.2469, 0.4583, 0.2491, 0.4586, 0.2503, 0.4583, 0.2465, 0.4645, 0.2487, 0.4639, 0.25, 0.4586, 0.2503, 0.4617, 0.2479, 0.4641, 0.2501, 0.461, 0.2501, 0.4586, 0.2503, 0.4639, 0.25, 0.4604, 0.2573, 0.4583, 0.2571, 0.4586, 0.2503, 0.4615, 0.2538, 0.4586, 0.2572, 0.4582, 0.2537, 0.4586, 0.2503, 0.4583, 0.2571, 0.4583, 0.2474, 0.4583, 0.2465, 0.4586, 0.2503, 0.4583, 0.2498, 0.4797, 0.4999, 0.4824, 0.4999, 0.4854, 0.4998, 0.4794, 0.5, 0.4841, 0.4929, 0.4861, 0.493, 0.4854, 0.4998, 0.4829, 0.4962, 0.4864, 0.4933, 0.4859, 0.4967, 0.4854, 0.4998, 0.4861, 0.493, 0.4861, 0.5024, 0.4861, 0.5039, 0.4854, 0.4998, 0.4861, 0.5001, 0.4861, 0.5046, 0.4861, 0.5034, 0.4854, 0.4998, 0.4861, 0.5039, 0.4799, 0.5013, 0.4794, 0.5, 0.4854, 0.4998, 0.4828, 0.502, 0.4583, 0.4934, 0.4583, 0.4972, 0.4586, 0.4997, 0.4583, 0.4929, 0.4644, 0.4976, 0.4639, 0.5, 0.4586, 0.4997, 0.4615, 0.4962, 0.4637, 0.5001, 0.4604, 0.5002, 0.4586, 0.4997, 0.4639, 0.5, 0.4605, 0.5039, 0.4583, 0.5035, 0.4586, 0.4997, 0.4617, 0.5021, 0.459, 0.5037, 0.4588, 0.5019, 0.4586, 0.4997, 0.4583, 0.5035, 0.4583, 0.4951, 0.4583, 0.4929, 0.4586, 0.4997, 0.4583, 0.4998, 0.4791, 0.7499, 0.4815, 0.7498, 0.4854, 0.7478, 0.4794, 0.75, 0.4839, 0.7463, 0.4861, 0.7461, 0.4854, 0.7478, 0.4828, 0.748, 0.4869, 0.7463, 0.4867, 0.7481, 0.4854, 0.7478, 0.4861, 0.7461, 0.4861, 0.7359, 0.4861, 0.729, 0.4854, 0.7478, 0.4861, 0.7488, 0.4861, 0.7272, 0.4861, 0.7362, 0.4854, 0.7478, 0.4861, 0.729, 0.4801, 0.7524, 0.4794, 0.75, 0.4854, 0.7478, 0.4829, 0.7538, 0.4583, 0.7469, 0.4583, 0.7491, 0.4586, 0.7503, 0.4583, 0.7465, 0.4645, 0.7487, 0.4639, 0.75, 0.4586, 0.7503, 0.4617, 0.7479, 0.4641, 0.7501, 0.461, 0.7501, 0.4586, 0.7503, 0.4639, 0.75, 0.4604, 0.7573, 0.4583, 0.7571, 0.4586, 0.7503, 0.4615, 0.7538, 0.4586, 0.7572, 0.4582, 0.7537, 0.4586, 0.7503, 0.4583, 0.7571, 0.4583, 0.7474, 0.4583, 0.7465, 0.4586, 0.7503, 0.4583, 0.7498, 0.4644, 0.9976, 0.4801, 0.9976, 0.4794, 1.0, 0.4639, 1.0, 0.4639, 0.0, 0.4794, 0.0, 0.4799, 0.00132, 0.4645, 0.001328, 0.4801, 0.2524, 0.4644, 0.2524, 0.4639, 0.25, 0.4794, 0.25, 0.4794, 0.25, 0.4639, 0.25, 0.4645, 0.2487, 0.4799, 0.2487, 0.4799, 0.5013, 0.4645, 0.5013, 0.4639, 0.5, 0.4794, 0.5, 0.4794, 0.5, 0.4639, 0.5, 0.4644, 0.4976, 0.4801, 0.4976, 0.4801, 0.7524, 0.4644, 0.7524, 0.4639, 0.75, 0.4794, 0.75, 0.4794, 0.75, 0.4639, 0.75, 0.4645, 0.7487, 0.4799, 0.7487, 0.4604, 0.7573, 0.4604, 0.9927, 0.4583, 0.9929, 0.4583, 0.7571, 0.4583, 0.7571, 0.4583, 0.9929, 0.4583, 0.9951, 0.4583, 0.7549, 0.4861, 0.7359, 0.4861, 0.01414, 0.4861, 0.02101, 0.4861, 0.729, 0.4861, 0.757, 0.4861, 0.993, 0.4841, 0.9929, 0.4841, 0.7571, 0.4605, 0.5039, 0.4605, 0.7461, 0.4583, 0.7465, 0.4583, 0.5035, 0.4583, 0.5035, 0.4583, 0.7465, 0.4583, 0.7474, 0.4583, 0.5026, 0.4861, 0.5024, 0.4861, 0.7476, 0.4861, 0.7461, 0.4861, 0.5039, 0.4861, 0.5039, 0.4861, 0.7461, 0.4839, 0.7463, 0.4839, 0.5037, 0.4604, 0.2573, 0.4604, 0.4927, 0.4583, 0.4929, 0.4583, 0.2571, 0.4583, 0.2571, 0.4583, 0.4929, 0.4583, 0.4951, 0.4583, 0.2549, 0.4861, 0.2547, 0.4861, 0.4953, 0.4861, 0.493, 0.4861, 0.257, 0.4861, 0.257, 0.4861, 0.493, 0.4841, 0.4929, 0.4841, 0.2571, 0.4605, 0.003866, 0.4605, 0.2461, 0.4583, 0.2465, 0.4583, 0.00349, 0.4583, 0.00349, 0.4583, 0.2465, 0.4583, 0.2474, 0.4583, 0.002556, 0.4861, 0.002428, 0.4861, 0.2476, 0.4861, 0.2461, 0.4861, 0.003856, 0.4861, 0.003856, 0.4861, 0.2461, 0.4839, 0.2463, 0.4839, 0.00374, 0.4583, 1.0, 0.4583, 0.75, 0.4583, 0.7502, 0.4583, 0.7549, 0.4583, 0.9951, 0.4583, 0.9998, 1.0, 0.5, 1.0, 1.0, 0.875, 1.0, 0.875, 0.5, 0.875, 0.5, 0.875, 1.0, 0.75, 1.0, 0.75, 0.5, 0.75, 0.5, 0.75, 1.0, 0.625, 1.0, 0.625, 0.5, 0.625, 0.5, 0.625, 1.0, 0.5, 1.0, 0.5, 0.5, 0.5, 0.5, 0.5, 1.0, 0.375, 1.0, 0.375, 0.5, 0.375, 0.5, 0.375, 1.0, 0.25, 1.0, 0.25, 0.5, 0.4197, 0.4197, 0.25, 0.49, 0.08029, 0.4197, 0.01, 0.25, 0.08029, 0.08029, 0.25, 0.01, 0.4197, 0.08029, 0.49, 0.25, 0.25, 0.5, 0.25, 1.0, 0.125, 1.0, 0.125, 0.5, 0.125, 0.5, 0.125, 1.0, 0.0, 1.0, 0.0, 0.5, 0.75, 0.49, 0.9197, 0.4197, 0.99, 0.25, 0.9197, 0.08029, 0.75, 0.01, 0.5803, 0.08029, 0.51, 0.25, 0.5803, 0.4197, 0.375, 0.0, 0.625, 0.0, 0.625, 0.25, 0.375, 0.25, 0.375, 0.25, 0.625, 0.25, 0.625, 0.5, 0.375, 0.5, 0.375, 0.5, 0.625, 0.5, 0.625, 0.75, 0.375, 0.75, 0.375, 0.75, 0.625, 0.75, 0.625, 1.0, 0.375, 1.0, 0.125, 0.5, 0.375, 0.5, 0.375, 0.75, 0.125, 0.75, 0.625, 0.5, 0.875, 0.5, 0.875, 0.75, 0.625, 0.75, 1.0, 0.5, 1.0, 1.0, 0.875, 1.0, 0.875, 0.5, 0.875, 0.5, 0.875, 1.0, 0.75, 1.0, 0.75, 0.5, 0.75, 0.5, 0.75, 1.0, 0.625, 1.0, 0.625, 0.5, 0.625, 0.5, 0.625, 1.0, 0.5, 1.0, 0.5, 0.5, 0.5, 0.5, 0.5, 1.0, 0.375, 1.0, 0.375, 0.5, 0.375, 0.5, 0.375, 1.0, 0.25, 1.0, 0.25, 0.5, 0.4197, 0.4197, 0.25, 0.49, 0.08029, 0.4197, 0.01, 0.25, 0.08029, 0.08029, 0.25, 0.01, 0.4197, 0.08029, 0.49, 0.25, 0.25, 0.5, 0.25, 1.0, 0.125, 1.0, 0.125, 0.5, 0.125, 0.5, 0.125, 1.0, 0.0, 1.0, 0.0, 0.5, 0.75, 0.49, 0.9197, 0.4197, 0.99, 0.25, 0.9197, 0.08029, 0.75, 0.01, 0.5803, 0.08029, 0.51, 0.25, 0.5803, 0.4197, 0.375, 0.0, 0.625, 0.0, 0.625, 0.25, 0.375, 0.25, 0.375, 0.25, 0.625, 0.25, 0.625, 0.5, 0.375, 0.5, 0.375, 0.5, 0.625, 0.5, 0.625, 0.75, 0.375, 0.75, 0.375, 0.75, 0.625, 0.75, 0.625, 1.0, 0.375, 1.0, 0.125, 0.5, 0.375, 0.5, 0.375, 0.75, 0.125, 0.75, 0.625, 0.5, 0.875, 0.5, 0.875, 0.75, 0.625, 0.75])
me_cube_004.update()

# ---- objects
ob_chesttop = bpy.data.objects.new('ChestTop', me_cube_003)
ob_chestbottom = bpy.data.objects.new('ChestBottom', me_cube_004)

# ---- transforms, parenting, visibility, modifiers, constraints
ob_chesttop.location = (0.0, 0.0, 0.0)
ob_chesttop.rotation_euler = (0.0, -0.0, 1.571)
ob_chestbottom.location = (0.0, 0.0, 0.0)
ob_chestbottom.rotation_euler = (0.0, -0.0, 1.571)

# ---- collection membership
col_collection.objects.link(ob_chesttop)
col_collection.objects.link(ob_chestbottom)

# ---- scene / render settings (as saved in the file)
scene.frame_start = 1; scene.frame_end = 250; scene.frame_set(1)
scene.render.engine = 'BLENDER_EEVEE_NEXT'
scene.cycles.sampling_pattern = 'TABULATED_SOBOL'
scene.cycles.use_light_tree = False
scene.view_settings.view_transform = 'Filmic'
bpy.context.view_layer.update()

# ---- added for rendering (the .blend has no active camera and no usable light): camera, sun
cam_auto = bpy.data.cameras.new('AutoCamera')
cam_auto.lens = 50.0
cam_auto.sensor_width = 36.0
cam_auto.clip_end = 1000.0
ob_auto_camera = bpy.data.objects.new('AutoCamera', cam_auto)
scene.collection.objects.link(ob_auto_camera)
ob_auto_camera.location = (5.2569, -6.04649, 5.62713)
ob_auto_camera.rotation_euler = (1.09748, -7.21219e-08, 0.694738)
scene.camera = ob_auto_camera
light_auto_sun = bpy.data.lights.new('AutoSun', 'SUN')
light_auto_sun.energy = 3.0
light_auto_sun.angle = 0.0523599
ob_auto_sun = bpy.data.objects.new('AutoSun', light_auto_sun)
scene.collection.objects.link(ob_auto_sun)
ob_auto_sun.rotation_euler = (0.872665, 0.174533, 0.523599)
bpy.context.view_layer.update()
